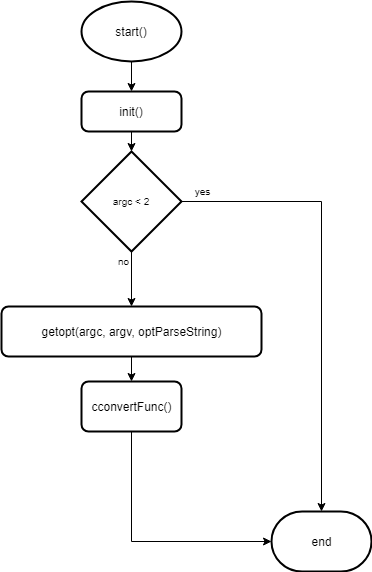

The diagram above was exported from draw.io. Its source (the exported page's mxGraphModel, read from the mxfile embedded in the PNG):
<mxGraphModel dx="2221" dy="910" grid="1" gridSize="10" guides="1" tooltips="1" connect="1" arrows="1" fold="1" page="1" pageScale="1" pageWidth="827" pageHeight="1169" math="0" shadow="0">
  <root>
    <mxCell id="0" />
    <mxCell id="1" parent="0" />
    <mxCell id="oum8nhjZa1WnyRf14R0X-6" style="edgeStyle=orthogonalEdgeStyle;rounded=0;orthogonalLoop=1;jettySize=auto;html=1;exitX=0.5;exitY=1;exitDx=0;exitDy=0;exitPerimeter=0;entryX=0.5;entryY=0;entryDx=0;entryDy=0;fontSize=10;" edge="1" parent="1" source="oum8nhjZa1WnyRf14R0X-1" target="oum8nhjZa1WnyRf14R0X-4">
      <mxGeometry relative="1" as="geometry" />
    </mxCell>
    <mxCell id="oum8nhjZa1WnyRf14R0X-1" value="start()" style="strokeWidth=2;html=1;shape=mxgraph.flowchart.start_1;whiteSpace=wrap;" vertex="1" parent="1">
      <mxGeometry x="20" y="120" width="100" height="60" as="geometry" />
    </mxCell>
    <mxCell id="oum8nhjZa1WnyRf14R0X-2" value="end" style="strokeWidth=2;html=1;shape=mxgraph.flowchart.terminator;whiteSpace=wrap;" vertex="1" parent="1">
      <mxGeometry x="210" y="630" width="100" height="60" as="geometry" />
    </mxCell>
    <mxCell id="oum8nhjZa1WnyRf14R0X-7" style="edgeStyle=orthogonalEdgeStyle;rounded=0;orthogonalLoop=1;jettySize=auto;html=1;exitX=0.5;exitY=1;exitDx=0;exitDy=0;entryX=0.5;entryY=0;entryDx=0;entryDy=0;fontSize=10;entryPerimeter=0;" edge="1" parent="1" source="oum8nhjZa1WnyRf14R0X-4" target="oum8nhjZa1WnyRf14R0X-8">
      <mxGeometry relative="1" as="geometry">
        <mxPoint x="70" y="240" as="targetPoint" />
      </mxGeometry>
    </mxCell>
    <mxCell id="oum8nhjZa1WnyRf14R0X-4" value="init()" style="rounded=1;whiteSpace=wrap;html=1;absoluteArcSize=1;arcSize=14;strokeWidth=2;" vertex="1" parent="1">
      <mxGeometry x="20" y="210" width="100" height="40" as="geometry" />
    </mxCell>
    <mxCell id="oum8nhjZa1WnyRf14R0X-9" style="edgeStyle=orthogonalEdgeStyle;rounded=0;orthogonalLoop=1;jettySize=auto;html=1;exitX=1;exitY=0.5;exitDx=0;exitDy=0;exitPerimeter=0;entryX=0.5;entryY=0;entryDx=0;entryDy=0;entryPerimeter=0;fontSize=10;" edge="1" parent="1" source="oum8nhjZa1WnyRf14R0X-8" target="oum8nhjZa1WnyRf14R0X-2">
      <mxGeometry relative="1" as="geometry" />
    </mxCell>
    <mxCell id="oum8nhjZa1WnyRf14R0X-10" style="edgeStyle=orthogonalEdgeStyle;rounded=0;orthogonalLoop=1;jettySize=auto;html=1;exitX=0.5;exitY=1;exitDx=0;exitDy=0;exitPerimeter=0;fontSize=10;" edge="1" parent="1" source="oum8nhjZa1WnyRf14R0X-8" target="oum8nhjZa1WnyRf14R0X-11">
      <mxGeometry relative="1" as="geometry">
        <mxPoint x="70" y="410" as="targetPoint" />
      </mxGeometry>
    </mxCell>
    <mxCell id="oum8nhjZa1WnyRf14R0X-8" value="argc &amp;lt; 2" style="strokeWidth=2;html=1;shape=mxgraph.flowchart.decision;whiteSpace=wrap;fontSize=10;" vertex="1" parent="1">
      <mxGeometry x="20" y="270" width="100" height="100" as="geometry" />
    </mxCell>
    <mxCell id="oum8nhjZa1WnyRf14R0X-14" style="edgeStyle=orthogonalEdgeStyle;rounded=0;orthogonalLoop=1;jettySize=auto;html=1;exitX=0.5;exitY=1;exitDx=0;exitDy=0;fontSize=10;" edge="1" parent="1" source="oum8nhjZa1WnyRf14R0X-11" target="oum8nhjZa1WnyRf14R0X-16">
      <mxGeometry relative="1" as="geometry">
        <mxPoint x="70" y="540" as="targetPoint" />
      </mxGeometry>
    </mxCell>
    <mxCell id="oum8nhjZa1WnyRf14R0X-11" value="&lt;div&gt;&lt;span&gt;getopt&lt;/span&gt;(argc, argv, optParseString)&lt;/div&gt;" style="rounded=1;whiteSpace=wrap;html=1;absoluteArcSize=1;arcSize=14;strokeWidth=2;" vertex="1" parent="1">
      <mxGeometry x="-60" y="425" width="260" height="50" as="geometry" />
    </mxCell>
    <mxCell id="oum8nhjZa1WnyRf14R0X-12" value="yes" style="text;html=1;strokeColor=none;fillColor=none;align=center;verticalAlign=middle;whiteSpace=wrap;rounded=0;fontSize=10;" vertex="1" parent="1">
      <mxGeometry x="120" y="300" width="40" height="20" as="geometry" />
    </mxCell>
    <mxCell id="oum8nhjZa1WnyRf14R0X-13" value="no&lt;br&gt;&lt;br&gt;" style="text;html=1;resizable=0;points=[];autosize=1;align=left;verticalAlign=top;spacingTop=-4;fontSize=10;" vertex="1" parent="1">
      <mxGeometry x="55" y="372" width="30" height="30" as="geometry" />
    </mxCell>
    <mxCell id="oum8nhjZa1WnyRf14R0X-17" style="edgeStyle=orthogonalEdgeStyle;rounded=0;orthogonalLoop=1;jettySize=auto;html=1;exitX=0.5;exitY=1;exitDx=0;exitDy=0;entryX=0;entryY=0.5;entryDx=0;entryDy=0;entryPerimeter=0;fontSize=10;" edge="1" parent="1" source="oum8nhjZa1WnyRf14R0X-16" target="oum8nhjZa1WnyRf14R0X-2">
      <mxGeometry relative="1" as="geometry" />
    </mxCell>
    <mxCell id="oum8nhjZa1WnyRf14R0X-16" value="cconvertFunc()&lt;br&gt;" style="rounded=1;whiteSpace=wrap;html=1;absoluteArcSize=1;arcSize=14;strokeWidth=2;" vertex="1" parent="1">
      <mxGeometry x="20" y="500" width="100" height="50" as="geometry" />
    </mxCell>
  </root>
</mxGraphModel>